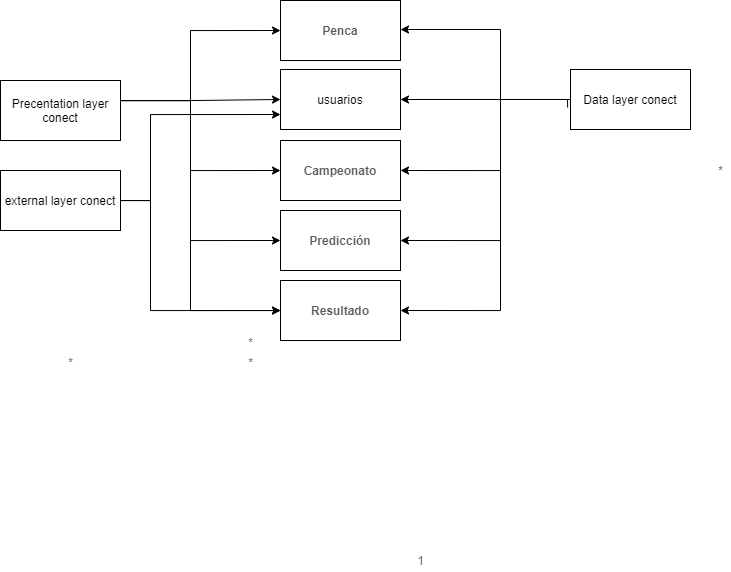

The diagram above was exported from draw.io. Its source (the exported page's mxGraphModel, read from the mxfile embedded in the PNG):
<mxGraphModel dx="1304" dy="591" grid="1" gridSize="10" guides="1" tooltips="1" connect="1" arrows="1" fold="1" page="1" pageScale="1" pageWidth="827" pageHeight="1169" math="0" shadow="0">
  <root>
    <mxCell id="0" />
    <mxCell id="1" parent="0" />
    <mxCell id="jCEu-4wwpvoqy9zJ_haZ-42" value="*" style="text;html=1;align=center;verticalAlign=middle;resizable=0;points=[];autosize=1;strokeColor=none;fontColor=#5C5C5C;" vertex="1" parent="1">
      <mxGeometry x="760" y="160" width="20" height="20" as="geometry" />
    </mxCell>
    <mxCell id="jCEu-4wwpvoqy9zJ_haZ-63" value="*" style="text;html=1;align=center;verticalAlign=middle;resizable=0;points=[];autosize=1;strokeColor=none;fontColor=#5C5C5C;" vertex="1" parent="1">
      <mxGeometry x="110" y="352" width="20" height="20" as="geometry" />
    </mxCell>
    <mxCell id="jCEu-4wwpvoqy9zJ_haZ-64" value="1" style="text;html=1;align=center;verticalAlign=middle;resizable=0;points=[];autosize=1;strokeColor=none;fontColor=#5C5C5C;" vertex="1" parent="1">
      <mxGeometry x="460" y="550" width="20" height="20" as="geometry" />
    </mxCell>
    <mxCell id="jCEu-4wwpvoqy9zJ_haZ-65" value="*" style="text;html=1;align=center;verticalAlign=middle;resizable=0;points=[];autosize=1;strokeColor=none;fontColor=#5C5C5C;" vertex="1" parent="1">
      <mxGeometry x="290" y="352" width="20" height="20" as="geometry" />
    </mxCell>
    <mxCell id="jCEu-4wwpvoqy9zJ_haZ-81" value="*" style="text;html=1;align=center;verticalAlign=middle;resizable=0;points=[];autosize=1;strokeColor=none;fontSize=12;fontColor=#5C5C5C;" vertex="1" parent="1">
      <mxGeometry x="290" y="332" width="20" height="20" as="geometry" />
    </mxCell>
    <mxCell id="jCEu-4wwpvoqy9zJ_haZ-92" style="edgeStyle=orthogonalEdgeStyle;rounded=0;orthogonalLoop=1;jettySize=auto;html=1;exitX=-0.024;exitY=0.634;exitDx=0;exitDy=0;exitPerimeter=0;entryX=1;entryY=0.5;entryDx=0;entryDy=0;" edge="1" parent="1" source="jCEu-4wwpvoqy9zJ_haZ-88" target="jCEu-4wwpvoqy9zJ_haZ-110">
      <mxGeometry relative="1" as="geometry">
        <mxPoint x="469.9999999999998" y="28.94117647058806" as="targetPoint" />
        <Array as="points">
          <mxPoint x="617" y="99" />
          <mxPoint x="550" y="99" />
          <mxPoint x="550" y="29" />
          <mxPoint x="450" y="29" />
        </Array>
      </mxGeometry>
    </mxCell>
    <mxCell id="jCEu-4wwpvoqy9zJ_haZ-93" style="edgeStyle=orthogonalEdgeStyle;rounded=0;orthogonalLoop=1;jettySize=auto;html=1;entryX=1;entryY=0.5;entryDx=0;entryDy=0;" edge="1" parent="1" source="jCEu-4wwpvoqy9zJ_haZ-88" target="jCEu-4wwpvoqy9zJ_haZ-89">
      <mxGeometry relative="1" as="geometry">
        <mxPoint x="440" y="99" as="targetPoint" />
      </mxGeometry>
    </mxCell>
    <mxCell id="jCEu-4wwpvoqy9zJ_haZ-95" style="edgeStyle=orthogonalEdgeStyle;rounded=0;orthogonalLoop=1;jettySize=auto;html=1;exitX=0;exitY=0.5;exitDx=0;exitDy=0;entryX=1;entryY=0.5;entryDx=0;entryDy=0;" edge="1" parent="1" source="jCEu-4wwpvoqy9zJ_haZ-88" target="jCEu-4wwpvoqy9zJ_haZ-111">
      <mxGeometry relative="1" as="geometry">
        <mxPoint x="469.9999999999998" y="331.0000000000001" as="targetPoint" />
        <Array as="points">
          <mxPoint x="550" y="99" />
          <mxPoint x="550" y="170" />
        </Array>
      </mxGeometry>
    </mxCell>
    <mxCell id="jCEu-4wwpvoqy9zJ_haZ-98" style="edgeStyle=orthogonalEdgeStyle;rounded=0;orthogonalLoop=1;jettySize=auto;html=1;exitX=0;exitY=0.5;exitDx=0;exitDy=0;entryX=1;entryY=0.5;entryDx=0;entryDy=0;" edge="1" parent="1" source="jCEu-4wwpvoqy9zJ_haZ-88" target="jCEu-4wwpvoqy9zJ_haZ-113">
      <mxGeometry relative="1" as="geometry">
        <mxPoint x="469.9999999999998" y="625" as="targetPoint" />
        <Array as="points">
          <mxPoint x="550" y="99" />
          <mxPoint x="550" y="240" />
        </Array>
      </mxGeometry>
    </mxCell>
    <mxCell id="jCEu-4wwpvoqy9zJ_haZ-117" style="edgeStyle=orthogonalEdgeStyle;rounded=0;orthogonalLoop=1;jettySize=auto;html=1;entryX=1;entryY=0.5;entryDx=0;entryDy=0;" edge="1" parent="1" source="jCEu-4wwpvoqy9zJ_haZ-88" target="jCEu-4wwpvoqy9zJ_haZ-116">
      <mxGeometry relative="1" as="geometry">
        <Array as="points">
          <mxPoint x="550" y="99" />
          <mxPoint x="550" y="310" />
        </Array>
      </mxGeometry>
    </mxCell>
    <mxCell id="jCEu-4wwpvoqy9zJ_haZ-88" value="Data layer conect" style="rounded=0;whiteSpace=wrap;html=1;" vertex="1" parent="1">
      <mxGeometry x="620" y="69" width="120" height="60" as="geometry" />
    </mxCell>
    <mxCell id="jCEu-4wwpvoqy9zJ_haZ-89" value="usuarios" style="rounded=0;whiteSpace=wrap;html=1;" vertex="1" parent="1">
      <mxGeometry x="330" y="69" width="120" height="60" as="geometry" />
    </mxCell>
    <mxCell id="jCEu-4wwpvoqy9zJ_haZ-101" style="edgeStyle=orthogonalEdgeStyle;rounded=0;orthogonalLoop=1;jettySize=auto;html=1;entryX=0;entryY=0.5;entryDx=0;entryDy=0;" edge="1" parent="1" target="jCEu-4wwpvoqy9zJ_haZ-110">
      <mxGeometry relative="1" as="geometry">
        <mxPoint x="309.9999999999998" y="40" as="targetPoint" />
        <mxPoint x="160" y="110" as="sourcePoint" />
        <Array as="points">
          <mxPoint x="160" y="100" />
          <mxPoint x="240" y="100" />
          <mxPoint x="240" y="30" />
        </Array>
      </mxGeometry>
    </mxCell>
    <mxCell id="jCEu-4wwpvoqy9zJ_haZ-102" style="edgeStyle=orthogonalEdgeStyle;rounded=0;orthogonalLoop=1;jettySize=auto;html=1;exitX=1;exitY=0.5;exitDx=0;exitDy=0;entryX=0;entryY=0.5;entryDx=0;entryDy=0;" edge="1" parent="1" source="jCEu-4wwpvoqy9zJ_haZ-90" target="jCEu-4wwpvoqy9zJ_haZ-89">
      <mxGeometry relative="1" as="geometry">
        <mxPoint x="309.9999999999998" y="98.94117647058829" as="targetPoint" />
        <Array as="points">
          <mxPoint x="170" y="100" />
          <mxPoint x="240" y="100" />
        </Array>
      </mxGeometry>
    </mxCell>
    <mxCell id="jCEu-4wwpvoqy9zJ_haZ-104" style="edgeStyle=orthogonalEdgeStyle;rounded=0;orthogonalLoop=1;jettySize=auto;html=1;entryX=0;entryY=0.5;entryDx=0;entryDy=0;exitX=1;exitY=0.5;exitDx=0;exitDy=0;" edge="1" parent="1" source="jCEu-4wwpvoqy9zJ_haZ-90" target="jCEu-4wwpvoqy9zJ_haZ-111">
      <mxGeometry relative="1" as="geometry">
        <mxPoint x="309.9999999999998" y="331" as="targetPoint" />
        <Array as="points">
          <mxPoint x="170" y="100" />
          <mxPoint x="240" y="100" />
          <mxPoint x="240" y="170" />
        </Array>
      </mxGeometry>
    </mxCell>
    <mxCell id="jCEu-4wwpvoqy9zJ_haZ-106" style="edgeStyle=orthogonalEdgeStyle;rounded=0;orthogonalLoop=1;jettySize=auto;html=1;exitX=1;exitY=0.5;exitDx=0;exitDy=0;entryX=0;entryY=0.5;entryDx=0;entryDy=0;" edge="1" parent="1" source="jCEu-4wwpvoqy9zJ_haZ-90" target="jCEu-4wwpvoqy9zJ_haZ-113">
      <mxGeometry relative="1" as="geometry">
        <mxPoint x="309.9999999999998" y="625" as="targetPoint" />
        <Array as="points">
          <mxPoint x="170" y="100" />
          <mxPoint x="240" y="100" />
          <mxPoint x="240" y="240" />
        </Array>
      </mxGeometry>
    </mxCell>
    <mxCell id="jCEu-4wwpvoqy9zJ_haZ-109" style="edgeStyle=orthogonalEdgeStyle;rounded=0;orthogonalLoop=1;jettySize=auto;html=1;entryX=0;entryY=0.5;entryDx=0;entryDy=0;exitX=1;exitY=0.5;exitDx=0;exitDy=0;" edge="1" parent="1" source="jCEu-4wwpvoqy9zJ_haZ-90" target="jCEu-4wwpvoqy9zJ_haZ-116">
      <mxGeometry relative="1" as="geometry">
        <mxPoint x="309.9999999999998" y="905" as="targetPoint" />
        <Array as="points">
          <mxPoint x="170" y="100" />
          <mxPoint x="240" y="100" />
          <mxPoint x="240" y="310" />
        </Array>
      </mxGeometry>
    </mxCell>
    <mxCell id="jCEu-4wwpvoqy9zJ_haZ-90" value="Precentation layer conect" style="rounded=0;whiteSpace=wrap;html=1;" vertex="1" parent="1">
      <mxGeometry x="50" y="80" width="120" height="60" as="geometry" />
    </mxCell>
    <mxCell id="jCEu-4wwpvoqy9zJ_haZ-110" value="&lt;span style=&quot;color: rgb(92 , 92 , 92) ; font-weight: 700&quot;&gt;Penca&lt;/span&gt;" style="rounded=0;whiteSpace=wrap;html=1;" vertex="1" parent="1">
      <mxGeometry x="330" width="120" height="60" as="geometry" />
    </mxCell>
    <mxCell id="jCEu-4wwpvoqy9zJ_haZ-111" value="&lt;span style=&quot;color: rgb(92 , 92 , 92) ; font-weight: 700&quot;&gt;Campeonato&lt;/span&gt;" style="rounded=0;whiteSpace=wrap;html=1;" vertex="1" parent="1">
      <mxGeometry x="330" y="140" width="120" height="60" as="geometry" />
    </mxCell>
    <mxCell id="jCEu-4wwpvoqy9zJ_haZ-113" value="&lt;span style=&quot;color: rgb(92 , 92 , 92) ; font-weight: 700&quot;&gt;Predicción&lt;/span&gt;" style="rounded=0;whiteSpace=wrap;html=1;" vertex="1" parent="1">
      <mxGeometry x="330" y="210" width="120" height="60" as="geometry" />
    </mxCell>
    <mxCell id="jCEu-4wwpvoqy9zJ_haZ-116" value="&lt;span style=&quot;color: rgb(92 , 92 , 92) ; font-weight: 700&quot;&gt;Resultado&lt;/span&gt;" style="rounded=0;whiteSpace=wrap;html=1;" vertex="1" parent="1">
      <mxGeometry x="330" y="280" width="120" height="60" as="geometry" />
    </mxCell>
    <mxCell id="jCEu-4wwpvoqy9zJ_haZ-119" style="edgeStyle=orthogonalEdgeStyle;rounded=0;orthogonalLoop=1;jettySize=auto;html=1;entryX=0;entryY=0.75;entryDx=0;entryDy=0;" edge="1" parent="1" source="jCEu-4wwpvoqy9zJ_haZ-118" target="jCEu-4wwpvoqy9zJ_haZ-89">
      <mxGeometry relative="1" as="geometry">
        <Array as="points">
          <mxPoint x="200" y="200" />
          <mxPoint x="200" y="114" />
        </Array>
      </mxGeometry>
    </mxCell>
    <mxCell id="jCEu-4wwpvoqy9zJ_haZ-120" style="edgeStyle=orthogonalEdgeStyle;rounded=0;orthogonalLoop=1;jettySize=auto;html=1;" edge="1" parent="1" source="jCEu-4wwpvoqy9zJ_haZ-118" target="jCEu-4wwpvoqy9zJ_haZ-116">
      <mxGeometry relative="1" as="geometry">
        <mxPoint x="330" y="380" as="targetPoint" />
        <Array as="points">
          <mxPoint x="200" y="200" />
          <mxPoint x="200" y="310" />
        </Array>
      </mxGeometry>
    </mxCell>
    <mxCell id="jCEu-4wwpvoqy9zJ_haZ-118" value="external layer conect" style="rounded=0;whiteSpace=wrap;html=1;" vertex="1" parent="1">
      <mxGeometry x="50" y="170" width="120" height="60" as="geometry" />
    </mxCell>
  </root>
</mxGraphModel>